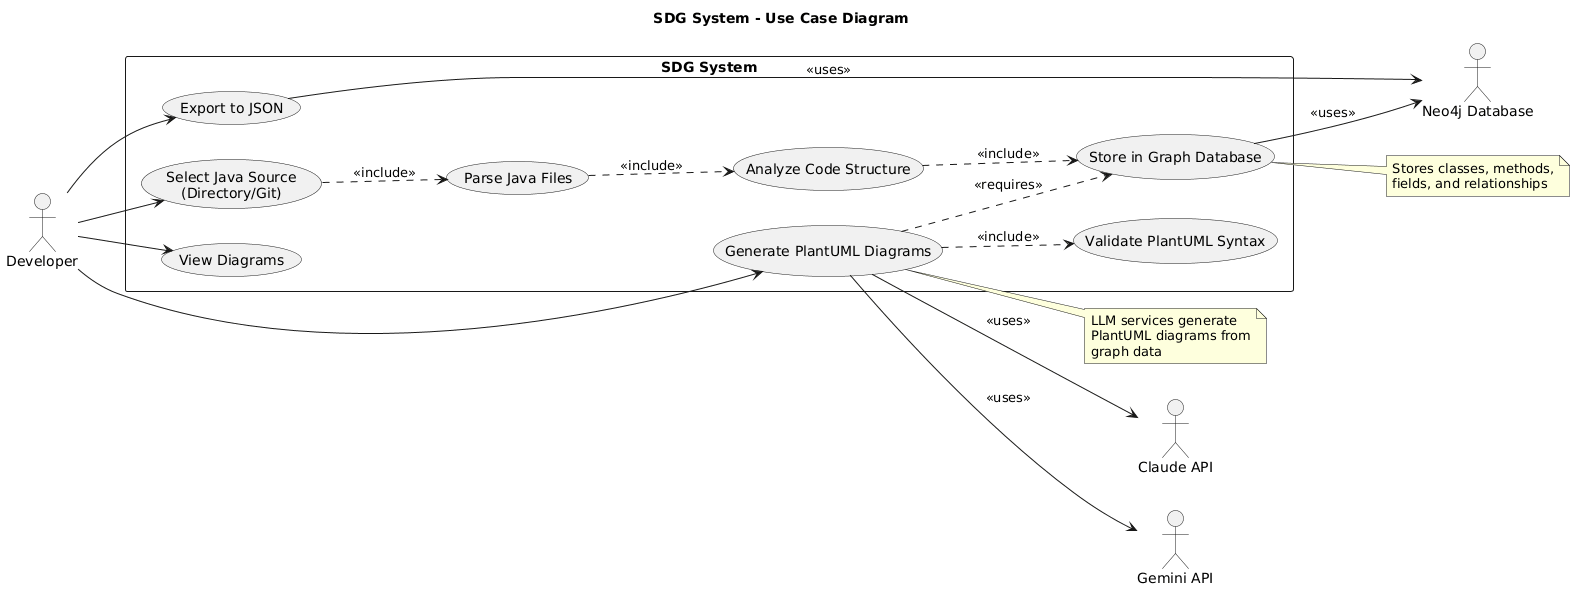

The diagram above was rendered by PlantUML. Its source (embedded in the PNG):
@startuml
title SDG System - Use Case Diagram

left to right direction

actor "Developer" as dev
actor "Neo4j Database" as neo4j
actor "Claude API" as claude
actor "Gemini API" as gemini

rectangle "SDG System" {
  usecase "Select Java Source\n(Directory/Git)" as UC1
  usecase "Parse Java Files" as UC2
  usecase "Analyze Code Structure" as UC3
  usecase "Store in Graph Database" as UC4
  usecase "Export to JSON" as UC5
  usecase "Generate PlantUML Diagrams" as UC6
  usecase "View Diagrams" as UC7
  usecase "Validate PlantUML Syntax" as UC8
}

dev --> UC1
dev --> UC7
dev --> UC5

UC1 ..> UC2 : <<include>>
UC2 ..> UC3 : <<include>>
UC3 ..> UC4 : <<include>>

UC6 ..> UC8 : <<include>>
UC6 --> claude : <<uses>>
UC6 --> gemini : <<uses>>

UC4 --> neo4j : <<uses>>
UC5 --> neo4j : <<uses>>
UC6 ..> UC4 : <<requires>>

dev --> UC6

note right of UC6
  LLM services generate
  PlantUML diagrams from
  graph data
end note

note right of UC4
  Stores classes, methods,
  fields, and relationships
end note
@enduml